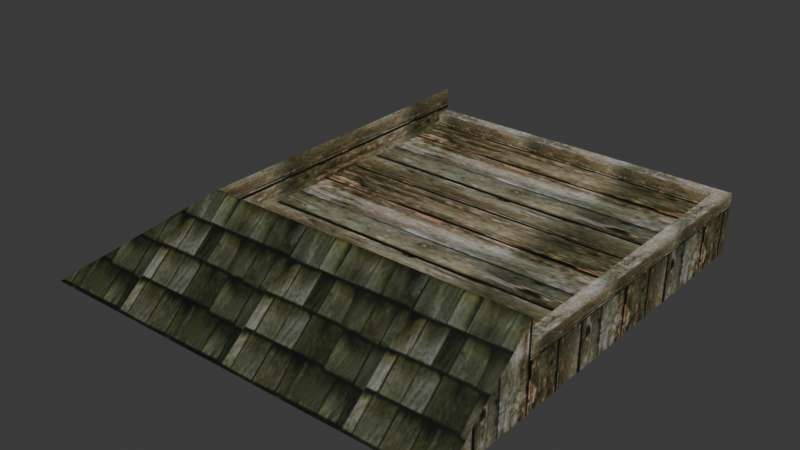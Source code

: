 # Source: source.blend  (saved by Blender 5.2.45; exported with 4.5.12 LTS)
import bpy
from mathutils import Matrix  # noqa: F401  (used for matrix-valued properties, if any)

bpy.ops.wm.read_factory_settings(use_empty=True)
scene = bpy.context.scene
scene.name = 'HouseWall05'

# ---- collections
col_collection = bpy.data.collections.new('Collection'); scene.collection.children.link(col_collection)

# ---- images (referenced by path relative to the original .blend; pixels are not part of the script)
import os
ASSET_DIR = os.environ.get("B2B_ASSET_DIR", "")  # directory of the original .blend (textures are referenced by path, not embedded)
HERE = os.path.dirname(os.path.abspath(__file__))  # packed textures are extracted next to this script under _unpacked/

def load_image(name, relpath, width, height, colorspace="sRGB"):
    """Load a texture the original file referenced (path relative to the .blend, or extracted next to this script)."""
    p = next((c for c in (os.path.join(HERE, relpath), os.path.join(ASSET_DIR, relpath)) if relpath and os.path.exists(c)), "")
    if p:
        img = bpy.data.images.load(p, check_existing=True)
        img.name = name
    else:  # same state as the original file: an image datablock whose file is absent (Cycles renders it pink)
        img = bpy.data.images.new(name, width, height)
        img.source = "FILE"
        img.filepath = "//" + (relpath or name)
    img.colorspace_settings.name = colorspace
    return img
img_tile_wood02_jpg = load_image('tile_wood02.jpg', '_unpacked/tile_wood02.7bfaebea.jpg', 128, 128, 'sRGB')
img_tile_wood03_jpg = load_image('tile_wood03.jpg', '_unpacked/tile_wood03.87e6d8c3.jpg', 128, 128, 'sRGB')

# ---- materials (node trees are filled in below, after node groups)
mat_tile_wood02_jpg = bpy.data.materials.new('tile_wood02.jpg')
mat_tile_wood02_jpg.diffuse_color = (0.8207, 0.4377, 0.4026, 1.0)
mat_tile_wood03_jpg = bpy.data.materials.new('tile_wood03.jpg')
mat_tile_wood03_jpg.diffuse_color = (0.7721, 0.8306, 0.9925, 1.0)

# ---- material node trees
mat_tile_wood02_jpg.use_nodes = True; mat_tile_wood02_jpg.node_tree.nodes.clear()
_N = mat_tile_wood02_jpg.node_tree.nodes; _L = mat_tile_wood02_jpg.node_tree.links
n0 = _N.new('ShaderNodeBsdfPrincipled'); n0.name = 'Principled BSDF'; n0.location = (-200, 100)
n0.inputs[10].default_value = 0.005
n1 = _N.new('ShaderNodeOutputMaterial'); n1.name = 'Material Output'; n1.location = (200, 100)
n2 = _N.new('ShaderNodeTexImage'); n2.name = 'Image Texture'; n2.location = (-600, 100)
n2.image = img_tile_wood02_jpg
_L.new(n0.outputs[0], n1.inputs[0])
_L.new(n2.outputs[0], n0.inputs[0])
n1.is_active_output = True
mat_tile_wood03_jpg.use_nodes = True; mat_tile_wood03_jpg.node_tree.nodes.clear()
_N = mat_tile_wood03_jpg.node_tree.nodes; _L = mat_tile_wood03_jpg.node_tree.links
n0 = _N.new('ShaderNodeBsdfPrincipled'); n0.name = 'Principled BSDF'; n0.location = (-200, 100)
n0.inputs[10].default_value = 0.005
n1 = _N.new('ShaderNodeOutputMaterial'); n1.name = 'Material Output'; n1.location = (200, 100)
n2 = _N.new('ShaderNodeTexImage'); n2.name = 'Image Texture'; n2.location = (-600, 100)
n2.image = img_tile_wood03_jpg
_L.new(n0.outputs[0], n1.inputs[0])
_L.new(n2.outputs[0], n0.inputs[0])
n1.is_active_output = True

# ---- world
world_world = bpy.data.worlds.new('World'); scene.world = world_world
world_world.use_nodes = True; world_world.node_tree.nodes.clear()
_N = world_world.node_tree.nodes; _L = world_world.node_tree.links
n0 = _N.new('ShaderNodeOutputWorld'); n0.name = 'World Output'; n0.location = (200, 100)
n1 = _N.new('ShaderNodeBackground'); n1.name = 'Background'; n1.location = (-200, 100)
n1.inputs[0].default_value = (0.05088, 0.05088, 0.05088, 1.0)
_L.new(n1.outputs[0], n0.inputs[0])
n0.is_active_output = True
world_world.color = (0.05088, 0.05088, 0.05088)
world_world.sun_shadow_jitter_overblur = 0.0

# ---- meshes
me_housewall05 = bpy.data.meshes.new('HouseWall05')
me_housewall05.from_pydata([(-149.8, -149.9, 4.17), (200.3, -149.9, 4.17), (200.3, 200.2, 4.17), (-149.8, 200.2, 4.17), (-149.8, -149.9, 44.57), (200.3, -149.9, 44.57), (-149.8, 200.2, 44.57), (200.3, 200.2, -45.47), (-259.8, 200.2, -45.47), (200.3, -259.7, -45.47), (185.4, -149.9, 19.27), (200.3, -149.9, 19.27), (200.3, 200.2, 19.27), (185.4, 200.2, 19.27), (200.3, -149.9, 4.167), (200.3, 200.2, 4.167), (185.4, 200.2, 4.167), (185.4, -149.9, 4.167), (-150.0, 200.3, 19.27), (-150.0, 185.4, 19.27), (185.5, 185.4, 19.27), (185.5, 200.3, 19.27), (-150.0, 185.4, 4.167), (185.5, 185.4, 4.167), (185.5, 200.3, 4.167), (-150.0, 200.3, 4.167), (-259.8, -259.7, -45.47)], [], [(0, 1, 2), (2, 3, 0), (4, 5, 1), (1, 0, 4), (6, 4, 0), (0, 3, 6), (3, 2, 7), (3, 7, 8), (8, 6, 3), (2, 1, 9), (2, 9, 7), (5, 9, 1), (10, 11, 12), (12, 13, 10), (14, 15, 12), (12, 11, 14), (15, 16, 13), (13, 12, 15), (16, 17, 10), (10, 13, 16), (18, 19, 20), (20, 21, 18), (22, 23, 20), (20, 19, 22), (24, 25, 18), (18, 21, 24), (26, 9, 5), (5, 4, 26), (8, 26, 4), (4, 6, 8)])
me_housewall05.polygons.foreach_set('use_smooth', [True] * 30)
me_housewall05.polygons.foreach_set('material_index', [0, 0, 0, 0, 0, 0, 0, 0, 0, 0, 0, 0, 0, 0, 0, 0, 0, 0, 0, 0, 0, 0, 0, 0, 0, 0, 1, 1, 1, 1])
_k = set([(0, 1), (0, 3), (0, 4), (1, 2), (1, 5), (2, 3), (2, 7), (3, 6), (3, 8), (4, 5), (4, 6), (4, 26), (5, 9), (6, 8), (10, 13), (10, 16), (11, 12), (12, 13), (12, 15), (13, 16), (18, 21), (18, 24), (19, 20), (20, 22)])
me_housewall05.attributes.new('sharp_edge', 'BOOLEAN', 'EDGE').data.foreach_set('value', [ (min(e.vertices), max(e.vertices)) in _k for e in me_housewall05.edges])
_uv = me_housewall05.uv_layers.new(name='Float2')
_uv.uv.foreach_set('vector', [-0.676, -0.676, 0.4217, -0.676, 0.4217, 1.676, 0.4217, 1.676, -0.676, 1.676, -0.676, -0.676, -1.945, 0.7453, 0.7286, 0.7453, 0.7286, 0.4362, 0.7286, 0.4362, -1.945, 0.4362, -1.945, 0.7453, 1.441, 0.7502, -0.3382, 0.7502, -0.3382, 0.4448, -0.3382, 0.4448, 1.441, 0.4448, 1.441, 0.7502, -1.945, 0.4362, 0.7286, 0.4362, 0.7286, 0.0563, -1.945, 0.4362, 0.7286, 0.0563, -2.785, 0.0563, -2.785, 0.0563, -1.945, 0.7453, -1.945, 0.4362, 0.1419, 2.693, 0.1419, 0.32, 0.4848, -0.4242, 0.1419, 2.693, 0.4848, -0.4242, 0.4848, 2.693, -0.1372, 0.32, 0.4848, -0.4242, 0.1419, 0.32, -0.8628, 0.2121, -0.8628, 0.1054, 1.863, 0.1054, 1.863, 0.1054, 1.863, 0.2121, -0.8628, 0.2121, -1.017, 0.5967, 2.017, 0.5967, 2.017, 0.7267, 2.017, 0.7267, -1.017, 0.7268, -1.017, 0.5967, 0.5888, 0.378, 0.4966, 0.378, 0.4966, 0.4702, 0.4966, 0.4702, 0.5888, 0.4702, 0.5888, 0.378, 2.017, 0.5967, -1.017, 0.5967, -1.017, 0.7268, -1.017, 0.7268, 2.017, 0.7267, 2.017, 0.5967, -0.8628, 0.2121, -0.8628, 0.1054, 1.863, 0.1054, 1.863, 0.1054, 1.863, 0.2121, -0.8628, 0.2121, -1.017, 0.5967, 2.017, 0.5967, 2.017, 0.7267, 2.017, 0.7267, -1.017, 0.7268, -1.017, 0.5967, 2.017, 0.5967, -1.017, 0.5967, -1.017, 0.7268, -1.017, 0.7268, 2.017, 0.7267, 2.017, 0.5967, -2.647, -0.0007, 0.7196, -0.0007, 0.7196, 0.8388, 0.7196, 0.8388, -1.842, 0.8388, -2.647, -0.0007, -1.21, -0.0128, 2.36, -0.0128, 1.508, 0.8372, 1.508, 0.8372, -1.21, 0.8372, -1.21, -0.0128])
me_housewall05.materials.append(mat_tile_wood02_jpg)
me_housewall05.materials.append(mat_tile_wood03_jpg)
me_housewall05.update()
me_housewall05.normals_split_custom_set([tuple(v) for v in zip(*[iter([0.0, 0.0, 1.0, 0.0, 0.0, 1.0, 0.0, 0.0, 1.0, 0.0, 0.0, 1.0, 0.0, 0.0, 1.0, 0.0, 0.0, 1.0, 0.0, 1.0, 0.0, 0.0, 1.0, 0.0, 0.0, 1.0, 0.0, 0.0, 1.0, 0.0, 0.0, 1.0, 0.0, 0.0, 1.0, 0.0, 1.0, 0.0, 0.0, 1.0, 0.0, 0.0, 1.0, 0.0, 0.0, 1.0, 0.0, 0.0, 1.0, 0.0, 0.0, 1.0, 0.0, 0.0, 0.0, 1.0, 6.487e-07, 0.0, 1.0, 0.0, 0.0, 1.0, 6.133e-08, 0.0, 1.0, 6.487e-07, 0.0, 1.0, 6.133e-08, 0.0, 1.0, 6.841e-07, 0.0, 1.0, 0.0, 0.0, 1.0, 0.0, 0.0, 1.0, 0.0, 1.0, 0.0, 0.0, 1.0, 0.0, 0.0, 1.0, 0.0, 0.0, 1.0, 0.0, 0.0, 1.0, 0.0, 0.0, 1.0, 0.0, 0.0, 1.0, 0.0, 0.0, 1.0, 0.0, 0.0, 1.0, 0.0, 0.0, 0.0, 0.0, 1.0, 0.0, 0.0, 1.0, 0.0, 0.0, 1.0, 0.0, 0.0, 1.0, 0.0, 0.0, 1.0, 0.0, 0.0, 1.0, 1.0, -1.013e-08, 1.94e-07, 1.0, -3.693e-07, 7.072e-06, 1.0, -3.592e-07, 6.878e-06, 1.0, -3.592e-07, 6.878e-06, 1.0, 0.0, 0.0, 1.0, -1.013e-08, 1.94e-07, 0.0, 1.0, 4.372e-07, 0.0, 1.0, 0.0, 0.0, 1.0, 4.446e-07, 0.0, 1.0, 4.446e-07, 0.0, 1.0, 8.818e-07, 0.0, 1.0, 4.372e-07, -1.0, 0.0, 0.0, -1.0, 0.0, 0.0, -1.0, 0.0, 0.0, -1.0, 0.0, 0.0, -1.0, 0.0, 0.0, -1.0, 0.0, 0.0, 0.0, 0.0, 1.0, 0.0, 0.0, 1.0, 0.0, 0.0, 1.0, 0.0, 0.0, 1.0, 0.0, 0.0, 1.0, 0.0, 0.0, 1.0, 0.0, -1.0, 0.0, 0.0, -1.0, 0.0, 0.0, -1.0, 0.0, 0.0, -1.0, 0.0, 0.0, -1.0, 0.0, 0.0, -1.0, 0.0, 0.0, 1.0, -9.253e-06, 0.0, 1.0, -9.253e-06, 0.0, 1.0, -9.253e-06, 0.0, 1.0, -6.168e-06, 0.0, 1.0, -6.168e-06, 0.0, 1.0, -6.168e-06, 0.0, -0.6341, 0.7732, 0.0, -0.6341, 0.7732, 0.0, -0.6341, 0.7732, 0.0, -0.6341, 0.7732, 0.0, -0.6341, 0.7732, 0.0, -0.6341, 0.7732, -0.6335, 0.0, 0.7738, -0.6335, 0.0, 0.7738, -0.6335, 0.0, 0.7738, -0.6335, 0.0, 0.7738, -0.6335, 0.0, 0.7738, -0.6335, 0.0, 0.7738])] * 3)])
arm_housewall05_skeleton = bpy.data.armatures.new('HouseWall05_skeleton')  # bones are not reproduced

# ---- objects
ob_housewall05_skeleton = bpy.data.objects.new('HouseWall05_skeleton', arm_housewall05_skeleton)
ob_housewall05 = bpy.data.objects.new('HouseWall05', me_housewall05)

# ---- transforms, parenting, visibility, modifiers, constraints
ob_housewall05_skeleton.location = (0.0, 0.0, 0.0)
ob_housewall05_skeleton.show_in_front = True
ob_housewall05.parent = ob_housewall05_skeleton
ob_housewall05.location = (0.0, 0.0, 0.0)
_vg = ob_housewall05.vertex_groups.new(name='Box01')
_vg.add([0, 1, 2, 3, 4, 5, 6, 7, 8, 9, 10, 11, 12, 13, 14, 15, 16, 17, 18, 19, 20, 21, 22, 23, 24, 25, 26], 1.0, 'REPLACE')
_m = ob_housewall05.modifiers.new('Armature', 'ARMATURE')
_m.object = ob_housewall05_skeleton

# ---- collection membership
scene.collection.objects.link(ob_housewall05_skeleton)
scene.collection.objects.link(ob_housewall05)

# ---- scene / render settings (as saved in the file)
scene.frame_start = 0; scene.frame_end = 0; scene.frame_set(0)
scene.render.engine = 'BLENDER_EEVEE_NEXT'
scene.render.bake_bias = 0.0
scene.render.bake_samples = 0
scene.render.compositor_device = 'GPU'
scene.eevee.use_volume_custom_range = False
scene.eevee.fast_gi_thickness_near = 0.1
scene.eevee.fast_gi_thickness_far = 0.0
scene.eevee.ray_tracing_options.screen_trace_thickness = 0.1
bpy.context.view_layer.update()

# ---- added for rendering (the .blend has no active camera and no usable light): camera, sun
cam_auto = bpy.data.cameras.new('AutoCamera')
cam_auto.lens = 50.0
cam_auto.sensor_width = 36.0
cam_auto.clip_end = 10664.5
ob_auto_camera = bpy.data.objects.new('AutoCamera', cam_auto)
scene.collection.objects.link(ob_auto_camera)
ob_auto_camera.location = (577.927, -758.897, 485.682)
ob_auto_camera.rotation_euler = (1.09748, -7.21219e-08, 0.694738)
scene.camera = ob_auto_camera
light_auto_sun = bpy.data.lights.new('AutoSun', 'SUN')
light_auto_sun.energy = 3.0
light_auto_sun.angle = 0.0523599
ob_auto_sun = bpy.data.objects.new('AutoSun', light_auto_sun)
scene.collection.objects.link(ob_auto_sun)
ob_auto_sun.rotation_euler = (0.872665, 0.174533, 0.523599)
bpy.context.view_layer.update()
